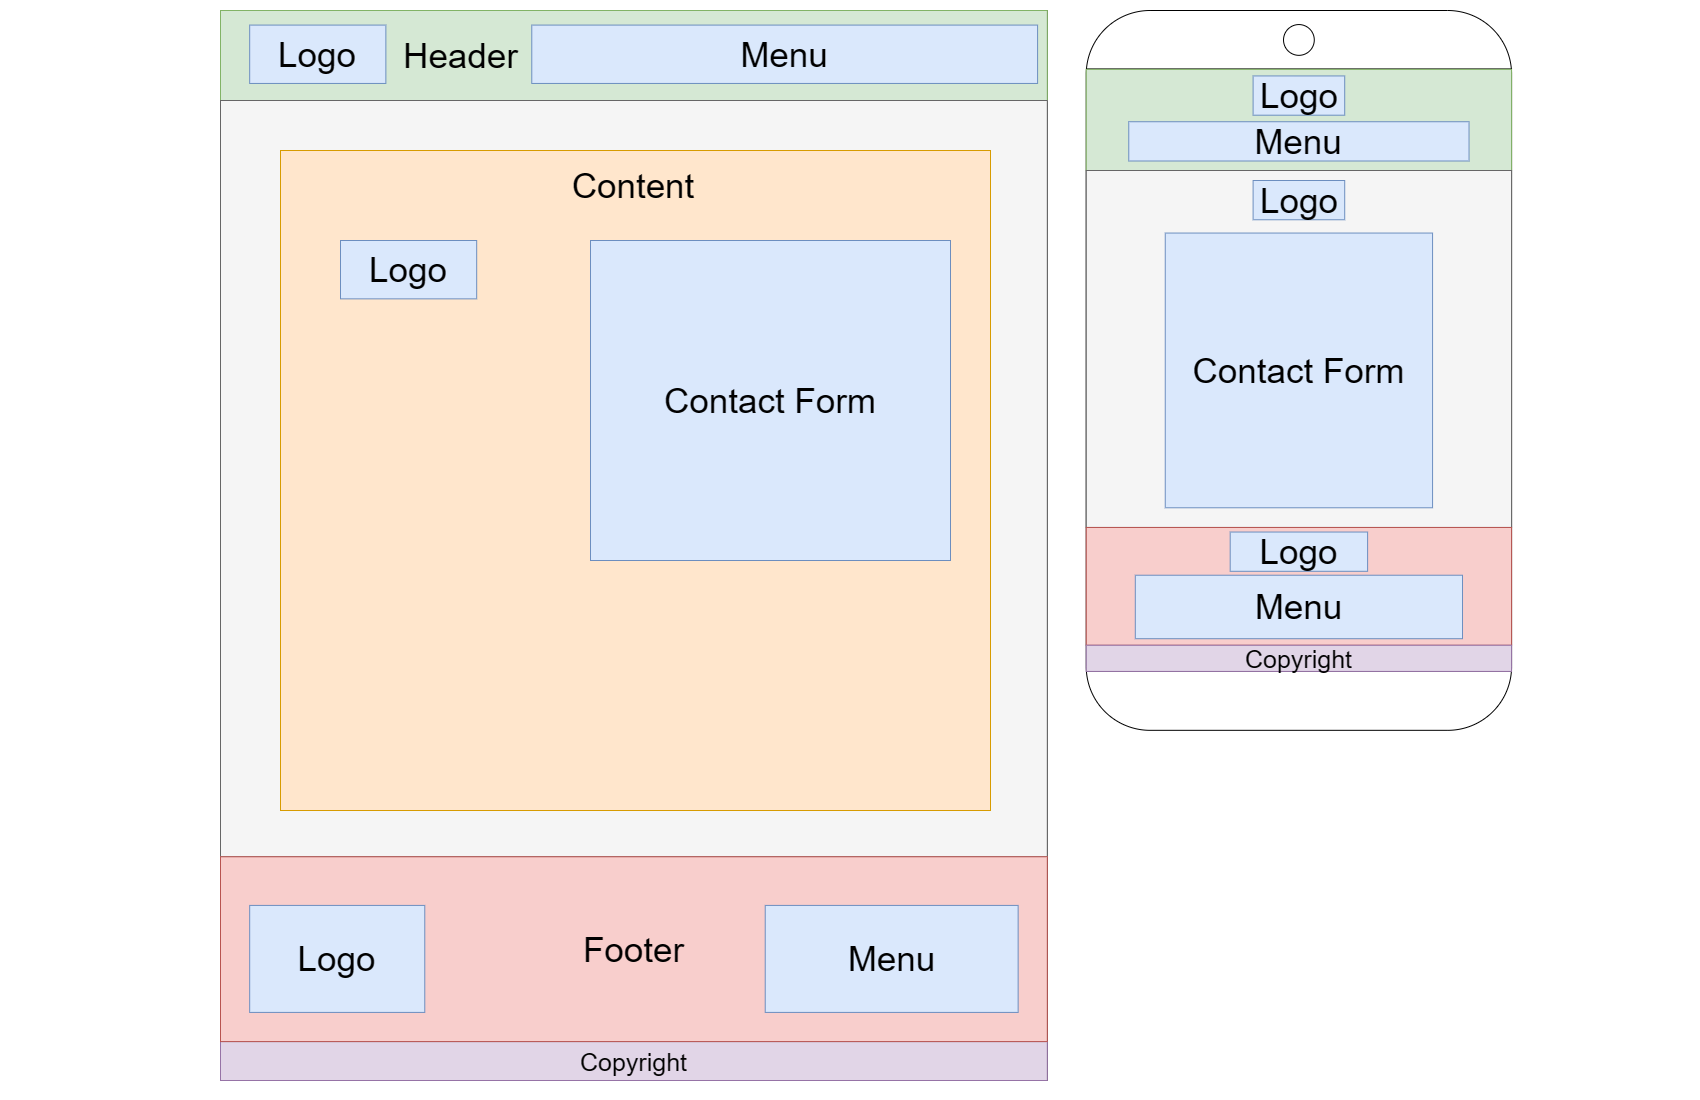

The diagram above was exported from draw.io. Its source (the exported page's mxGraphModel, read from the mxfile embedded in the PNG):
<mxGraphModel dx="2963" dy="1591" grid="1" gridSize="10" guides="1" tooltips="1" connect="1" arrows="1" fold="1" page="1" pageScale="1" pageWidth="850" pageHeight="1100" math="0" shadow="0">
  <root>
    <mxCell id="0" />
    <mxCell id="1" parent="0" />
    <mxCell id="mZmTmuLP5eePGXsuxnfb-1" value="" style="group" vertex="1" connectable="0" parent="1">
      <mxGeometry x="220" y="10" width="1291.08" height="1070" as="geometry" />
    </mxCell>
    <mxCell id="mZmTmuLP5eePGXsuxnfb-2" value="" style="rounded=0;whiteSpace=wrap;html=1;" vertex="1" parent="mZmTmuLP5eePGXsuxnfb-1">
      <mxGeometry width="826.8172503164366" height="1070" as="geometry" />
    </mxCell>
    <mxCell id="mZmTmuLP5eePGXsuxnfb-3" value="" style="rounded=0;whiteSpace=wrap;html=1;fillColor=#d5e8d4;strokeColor=#82b366;" vertex="1" parent="mZmTmuLP5eePGXsuxnfb-1">
      <mxGeometry width="826.82" height="90" as="geometry" />
    </mxCell>
    <mxCell id="mZmTmuLP5eePGXsuxnfb-4" value="&lt;font style=&quot;font-size: 35px;&quot;&gt;Logo&lt;/font&gt;" style="rounded=0;whiteSpace=wrap;html=1;fillColor=#dae8fc;strokeColor=#6c8ebf;" vertex="1" parent="mZmTmuLP5eePGXsuxnfb-1">
      <mxGeometry x="29.181785305285995" y="14.590909090909092" width="136.18166475800132" height="58.36363636363637" as="geometry" />
    </mxCell>
    <mxCell id="mZmTmuLP5eePGXsuxnfb-5" value="&lt;font style=&quot;font-size: 35px;&quot;&gt;Menu&lt;/font&gt;" style="rounded=0;whiteSpace=wrap;html=1;fillColor=#dae8fc;strokeColor=#6c8ebf;" vertex="1" parent="mZmTmuLP5eePGXsuxnfb-1">
      <mxGeometry x="311.2723765897173" y="14.590909090909092" width="505.8176119582906" height="58.36363636363637" as="geometry" />
    </mxCell>
    <mxCell id="mZmTmuLP5eePGXsuxnfb-7" value="&lt;font style=&quot;font-size: 25px;&quot;&gt;Copyright&lt;/font&gt;" style="rounded=0;whiteSpace=wrap;html=1;fillColor=#e1d5e7;strokeColor=#9673a6;" vertex="1" parent="mZmTmuLP5eePGXsuxnfb-1">
      <mxGeometry y="1031.0909090909092" width="826.8172503164366" height="38.909090909090914" as="geometry" />
    </mxCell>
    <mxCell id="mZmTmuLP5eePGXsuxnfb-8" value="" style="rounded=0;whiteSpace=wrap;html=1;fillColor=#f5f5f5;fontColor=#333333;strokeColor=#666666;" vertex="1" parent="mZmTmuLP5eePGXsuxnfb-1">
      <mxGeometry y="90" width="826.82" height="756.27" as="geometry" />
    </mxCell>
    <mxCell id="mZmTmuLP5eePGXsuxnfb-9" value="&lt;font style=&quot;font-size: 35px;&quot;&gt;Footer&lt;/font&gt;" style="rounded=0;whiteSpace=wrap;html=1;fillColor=#f8cecc;strokeColor=#b85450;" vertex="1" parent="mZmTmuLP5eePGXsuxnfb-1">
      <mxGeometry y="846.2727272727274" width="826.8172503164366" height="184.8181818181818" as="geometry" />
    </mxCell>
    <mxCell id="mZmTmuLP5eePGXsuxnfb-10" value="&lt;font style=&quot;font-size: 35px;&quot;&gt;Logo&lt;/font&gt;" style="rounded=0;whiteSpace=wrap;html=1;fillColor=#dae8fc;strokeColor=#6c8ebf;" vertex="1" parent="mZmTmuLP5eePGXsuxnfb-1">
      <mxGeometry x="29.181785305285995" y="894.909090909091" width="175.090711831716" height="107" as="geometry" />
    </mxCell>
    <mxCell id="mZmTmuLP5eePGXsuxnfb-11" value="&lt;font style=&quot;font-size: 35px;&quot;&gt;Menu&lt;/font&gt;" style="rounded=0;whiteSpace=wrap;html=1;fillColor=#dae8fc;strokeColor=#6c8ebf;" vertex="1" parent="mZmTmuLP5eePGXsuxnfb-1">
      <mxGeometry x="544.7266590320053" y="894.909090909091" width="252.9088059791453" height="107" as="geometry" />
    </mxCell>
    <mxCell id="mZmTmuLP5eePGXsuxnfb-12" value="&lt;font style=&quot;font-size: 35px;&quot;&gt;Header&lt;/font&gt;" style="text;html=1;align=center;verticalAlign=middle;resizable=0;points=[];autosize=1;strokeColor=none;fillColor=none;" vertex="1" parent="mZmTmuLP5eePGXsuxnfb-1">
      <mxGeometry x="170.22708094750163" y="14.590909090909092" width="140" height="60" as="geometry" />
    </mxCell>
    <mxCell id="mZmTmuLP5eePGXsuxnfb-13" value="" style="group" vertex="1" connectable="0" parent="mZmTmuLP5eePGXsuxnfb-1">
      <mxGeometry x="865.7262973901512" width="425.35370260984865" height="719.8181818181819" as="geometry" />
    </mxCell>
    <mxCell id="mZmTmuLP5eePGXsuxnfb-14" value="" style="rounded=1;whiteSpace=wrap;html=1;" vertex="1" parent="mZmTmuLP5eePGXsuxnfb-13">
      <mxGeometry width="425.35370260984865" height="719.8181818181819" as="geometry" />
    </mxCell>
    <mxCell id="mZmTmuLP5eePGXsuxnfb-15" value="" style="endArrow=none;html=1;rounded=0;entryX=1;entryY=0.118;entryDx=0;entryDy=0;entryPerimeter=0;exitX=0.001;exitY=0.118;exitDx=0;exitDy=0;exitPerimeter=0;" edge="1" parent="mZmTmuLP5eePGXsuxnfb-13">
      <mxGeometry width="50" height="50" relative="1" as="geometry">
        <mxPoint x="0.4253537026099081" y="58.40997355371898" as="sourcePoint" />
        <mxPoint x="425.35370260984865" y="58.40997355371898" as="targetPoint" />
      </mxGeometry>
    </mxCell>
    <mxCell id="mZmTmuLP5eePGXsuxnfb-16" value="" style="ellipse;whiteSpace=wrap;html=1;aspect=fixed;" vertex="1" parent="mZmTmuLP5eePGXsuxnfb-13">
      <mxGeometry x="197.29867897979904" y="14.069173553719006" width="30.75583311872263" height="30.75583311872263" as="geometry" />
    </mxCell>
    <mxCell id="mZmTmuLP5eePGXsuxnfb-17" value="" style="endArrow=none;html=1;rounded=0;entryX=1;entryY=0.118;entryDx=0;entryDy=0;entryPerimeter=0;exitX=0.001;exitY=0.118;exitDx=0;exitDy=0;exitPerimeter=0;" edge="1" parent="mZmTmuLP5eePGXsuxnfb-13">
      <mxGeometry width="50" height="50" relative="1" as="geometry">
        <mxPoint x="0.4253537026099081" y="660.9239669421487" as="sourcePoint" />
        <mxPoint x="425.35370260984865" y="660.9239669421487" as="targetPoint" />
      </mxGeometry>
    </mxCell>
    <mxCell id="mZmTmuLP5eePGXsuxnfb-18" value="" style="rounded=0;whiteSpace=wrap;html=1;fillColor=#d5e8d4;strokeColor=#82b366;" vertex="1" parent="mZmTmuLP5eePGXsuxnfb-13">
      <mxGeometry y="58.89" width="425.35" height="101.11" as="geometry" />
    </mxCell>
    <mxCell id="mZmTmuLP5eePGXsuxnfb-19" value="&lt;font style=&quot;font-size: 35px;&quot;&gt;Logo&lt;/font&gt;" style="rounded=0;whiteSpace=wrap;html=1;fillColor=#dae8fc;strokeColor=#6c8ebf;" vertex="1" parent="mZmTmuLP5eePGXsuxnfb-13">
      <mxGeometry x="166.86952948540215" y="65.43801652892562" width="91.61464363904433" height="39.26280991735537" as="geometry" />
    </mxCell>
    <mxCell id="mZmTmuLP5eePGXsuxnfb-20" value="&lt;font style=&quot;font-size: 35px;&quot;&gt;Menu&lt;/font&gt;" style="rounded=0;whiteSpace=wrap;html=1;fillColor=#dae8fc;strokeColor=#6c8ebf;" vertex="1" parent="mZmTmuLP5eePGXsuxnfb-13">
      <mxGeometry x="42.53537026098486" y="111.24462809917354" width="340.2829620878789" height="39.26280991735537" as="geometry" />
    </mxCell>
    <mxCell id="mZmTmuLP5eePGXsuxnfb-22" value="" style="rounded=0;whiteSpace=wrap;html=1;fillColor=#f5f5f5;fontColor=#333333;strokeColor=#666666;" vertex="1" parent="mZmTmuLP5eePGXsuxnfb-13">
      <mxGeometry y="160" width="425.35" height="356.96" as="geometry" />
    </mxCell>
    <mxCell id="mZmTmuLP5eePGXsuxnfb-23" value="" style="rounded=0;whiteSpace=wrap;html=1;fillColor=#f8cecc;strokeColor=#b85450;" vertex="1" parent="mZmTmuLP5eePGXsuxnfb-13">
      <mxGeometry y="516.9603305785123" width="425.35370260984865" height="117.78842975206612" as="geometry" />
    </mxCell>
    <mxCell id="mZmTmuLP5eePGXsuxnfb-24" value="&lt;font style=&quot;font-size: 35px;&quot;&gt;Logo&lt;/font&gt;" style="rounded=0;whiteSpace=wrap;html=1;fillColor=#dae8fc;strokeColor=#6c8ebf;" vertex="1" parent="mZmTmuLP5eePGXsuxnfb-13">
      <mxGeometry x="143.96586857564108" y="521.5409917355372" width="137.4219654585665" height="39.26280991735537" as="geometry" />
    </mxCell>
    <mxCell id="mZmTmuLP5eePGXsuxnfb-25" value="&lt;font style=&quot;font-size: 35px;&quot;&gt;Menu&lt;/font&gt;" style="rounded=0;whiteSpace=wrap;html=1;fillColor=#dae8fc;strokeColor=#6c8ebf;" vertex="1" parent="mZmTmuLP5eePGXsuxnfb-13">
      <mxGeometry x="49.079273378059455" y="564.730082644628" width="327.19515585372966" height="63.47487603305785" as="geometry" />
    </mxCell>
    <mxCell id="mZmTmuLP5eePGXsuxnfb-26" value="&lt;font style=&quot;font-size: 25px;&quot;&gt;Copyright&lt;/font&gt;" style="rounded=0;whiteSpace=wrap;html=1;fillColor=#e1d5e7;strokeColor=#9673a6;" vertex="1" parent="mZmTmuLP5eePGXsuxnfb-13">
      <mxGeometry y="634.7487603305785" width="425.35370260984865" height="26.17520661157025" as="geometry" />
    </mxCell>
    <mxCell id="mZmTmuLP5eePGXsuxnfb-112" value="&lt;font style=&quot;font-size: 35px;&quot;&gt;Logo&lt;/font&gt;" style="rounded=0;whiteSpace=wrap;html=1;fillColor=#dae8fc;strokeColor=#6c8ebf;" vertex="1" parent="mZmTmuLP5eePGXsuxnfb-13">
      <mxGeometry x="166.86952948540215" y="169.99801652892563" width="91.61464363904433" height="39.26280991735537" as="geometry" />
    </mxCell>
    <mxCell id="mZmTmuLP5eePGXsuxnfb-113" value="&lt;font style=&quot;font-size: 35px;&quot;&gt;Contact Form&lt;/font&gt;" style="rounded=0;whiteSpace=wrap;html=1;fillColor=#dae8fc;strokeColor=#6c8ebf;" vertex="1" parent="mZmTmuLP5eePGXsuxnfb-13">
      <mxGeometry x="79.02000000000001" y="222.55" width="267.32" height="274.72" as="geometry" />
    </mxCell>
    <mxCell id="mZmTmuLP5eePGXsuxnfb-53" value="" style="rounded=0;whiteSpace=wrap;html=1;fillColor=#ffe6cc;strokeColor=#d79b00;" vertex="1" parent="mZmTmuLP5eePGXsuxnfb-1">
      <mxGeometry x="60" y="140" width="710" height="660" as="geometry" />
    </mxCell>
    <mxCell id="mZmTmuLP5eePGXsuxnfb-54" value="&lt;font style=&quot;font-size: 35px;&quot;&gt;Logo&lt;/font&gt;" style="rounded=0;whiteSpace=wrap;html=1;fillColor=#dae8fc;strokeColor=#6c8ebf;" vertex="1" parent="mZmTmuLP5eePGXsuxnfb-1">
      <mxGeometry x="120.00178530528598" y="230.0009090909091" width="136.18166475800132" height="58.36363636363637" as="geometry" />
    </mxCell>
    <mxCell id="mZmTmuLP5eePGXsuxnfb-82" value="&lt;font style=&quot;font-size: 35px;&quot;&gt;Contact Form&lt;/font&gt;" style="rounded=0;whiteSpace=wrap;html=1;fillColor=#dae8fc;strokeColor=#6c8ebf;" vertex="1" parent="mZmTmuLP5eePGXsuxnfb-1">
      <mxGeometry x="370" y="230" width="360" height="320" as="geometry" />
    </mxCell>
    <mxCell id="mZmTmuLP5eePGXsuxnfb-83" value="&lt;font style=&quot;font-size: 35px;&quot;&gt;Content&lt;/font&gt;" style="text;html=1;align=center;verticalAlign=middle;whiteSpace=wrap;rounded=0;" vertex="1" parent="mZmTmuLP5eePGXsuxnfb-1">
      <mxGeometry x="353.41" y="160" width="120" height="30" as="geometry" />
    </mxCell>
  </root>
</mxGraphModel>